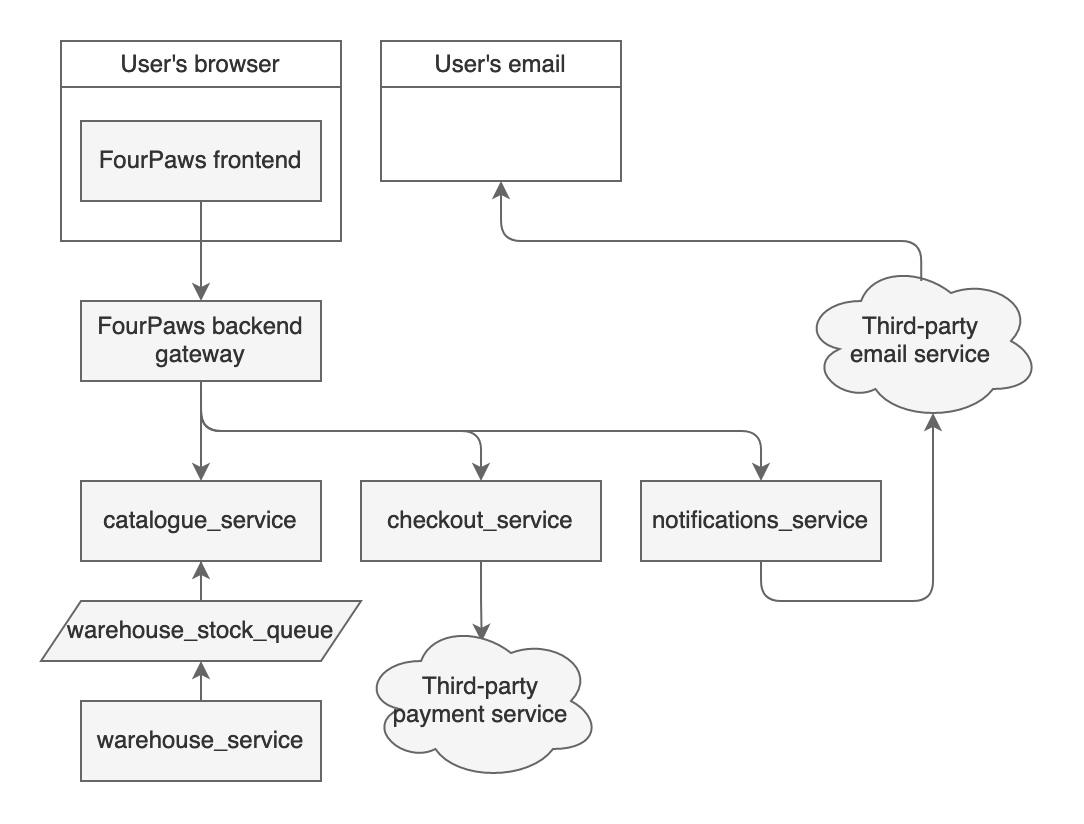

The diagram above was exported from draw.io. Its source (the exported page's mxGraphModel, read from the mxfile embedded in the PNG):
<mxGraphModel dx="901" dy="533" grid="1" gridSize="10" guides="0" tooltips="1" connect="1" arrows="1" fold="1" page="1" pageScale="1" pageWidth="1169" pageHeight="827" math="0" shadow="0">
  <root>
    <mxCell id="0" />
    <mxCell id="1" parent="0" />
    <mxCell id="UZMON5nkpK0ui71GGuxh-10" style="edgeStyle=orthogonalEdgeStyle;rounded=1;orthogonalLoop=1;jettySize=auto;html=1;exitX=0.5;exitY=1;exitDx=0;exitDy=0;entryX=0.5;entryY=0;entryDx=0;entryDy=0;fontSize=12;fillColor=#f5f5f5;strokeColor=#666666;" parent="1" source="UZMON5nkpK0ui71GGuxh-1" target="UZMON5nkpK0ui71GGuxh-2" edge="1">
      <mxGeometry relative="1" as="geometry" />
    </mxCell>
    <mxCell id="UZMON5nkpK0ui71GGuxh-1" value="&lt;span style=&quot;font-size: 12px;&quot;&gt;FourPaws frontend&lt;/span&gt;" style="rounded=0;whiteSpace=wrap;html=1;fontSize=12;fontStyle=0;fillColor=#f5f5f5;fontColor=#333333;strokeColor=#666666;" parent="1" vertex="1">
      <mxGeometry x="80" y="110" width="120" height="40" as="geometry" />
    </mxCell>
    <mxCell id="UZMON5nkpK0ui71GGuxh-9" style="edgeStyle=orthogonalEdgeStyle;rounded=1;orthogonalLoop=1;jettySize=auto;html=1;exitX=0.5;exitY=1;exitDx=0;exitDy=0;entryX=0.5;entryY=0;entryDx=0;entryDy=0;fontSize=12;fillColor=#f5f5f5;strokeColor=#666666;" parent="1" source="UZMON5nkpK0ui71GGuxh-2" target="UZMON5nkpK0ui71GGuxh-8" edge="1">
      <mxGeometry relative="1" as="geometry" />
    </mxCell>
    <mxCell id="8TBjMwnK1-w7nSuPPaBC-18" style="edgeStyle=orthogonalEdgeStyle;rounded=1;orthogonalLoop=1;jettySize=auto;html=1;exitX=0.5;exitY=1;exitDx=0;exitDy=0;entryX=0.5;entryY=0;entryDx=0;entryDy=0;fontSize=12;fillColor=#f5f5f5;strokeColor=#666666;" parent="1" source="UZMON5nkpK0ui71GGuxh-2" target="8TBjMwnK1-w7nSuPPaBC-16" edge="1">
      <mxGeometry relative="1" as="geometry" />
    </mxCell>
    <mxCell id="8TBjMwnK1-w7nSuPPaBC-19" style="edgeStyle=orthogonalEdgeStyle;rounded=1;orthogonalLoop=1;jettySize=auto;html=1;exitX=0.5;exitY=1;exitDx=0;exitDy=0;entryX=0.5;entryY=0;entryDx=0;entryDy=0;fontSize=12;fillColor=#f5f5f5;strokeColor=#666666;" parent="1" source="UZMON5nkpK0ui71GGuxh-2" target="8TBjMwnK1-w7nSuPPaBC-17" edge="1">
      <mxGeometry relative="1" as="geometry" />
    </mxCell>
    <mxCell id="UZMON5nkpK0ui71GGuxh-2" value="FourPaws backend gateway" style="rounded=0;whiteSpace=wrap;html=1;fontSize=12;fillColor=#f5f5f5;fontColor=#333333;strokeColor=#666666;" parent="1" vertex="1">
      <mxGeometry x="80" y="200" width="120" height="40" as="geometry" />
    </mxCell>
    <mxCell id="UZMON5nkpK0ui71GGuxh-8" value="&lt;div style=&quot;font-size: 12px;&quot;&gt;catalogue_service&lt;/div&gt;" style="rounded=0;whiteSpace=wrap;html=1;fontSize=12;fillColor=#f5f5f5;fontColor=#333333;strokeColor=#666666;" parent="1" vertex="1">
      <mxGeometry x="80" y="290" width="120" height="40" as="geometry" />
    </mxCell>
    <mxCell id="8TBjMwnK1-w7nSuPPaBC-8" style="edgeStyle=orthogonalEdgeStyle;rounded=0;orthogonalLoop=1;jettySize=auto;html=1;exitX=0.5;exitY=0;exitDx=0;exitDy=0;entryX=0.5;entryY=1;entryDx=0;entryDy=0;fontSize=12;fillColor=#f5f5f5;strokeColor=#666666;" parent="1" source="8TBjMwnK1-w7nSuPPaBC-3" target="8TBjMwnK1-w7nSuPPaBC-5" edge="1">
      <mxGeometry relative="1" as="geometry" />
    </mxCell>
    <mxCell id="8TBjMwnK1-w7nSuPPaBC-3" value="&lt;div style=&quot;font-size: 12px;&quot;&gt;warehouse_service&lt;/div&gt;" style="rounded=0;whiteSpace=wrap;html=1;fontSize=12;fillColor=#f5f5f5;fontColor=#333333;strokeColor=#666666;" parent="1" vertex="1">
      <mxGeometry x="80" y="400" width="120" height="40" as="geometry" />
    </mxCell>
    <mxCell id="8TBjMwnK1-w7nSuPPaBC-6" value="" style="edgeStyle=orthogonalEdgeStyle;rounded=0;orthogonalLoop=1;jettySize=auto;html=1;fontSize=12;fillColor=#f5f5f5;strokeColor=#666666;" parent="1" source="8TBjMwnK1-w7nSuPPaBC-5" target="UZMON5nkpK0ui71GGuxh-8" edge="1">
      <mxGeometry relative="1" as="geometry" />
    </mxCell>
    <mxCell id="8TBjMwnK1-w7nSuPPaBC-5" value="warehouse_stock_queue" style="shape=parallelogram;perimeter=parallelogramPerimeter;whiteSpace=wrap;html=1;fixedSize=1;fontSize=12;fillColor=#f5f5f5;fontColor=#333333;strokeColor=#666666;" parent="1" vertex="1">
      <mxGeometry x="60" y="350" width="160" height="30" as="geometry" />
    </mxCell>
    <mxCell id="8TBjMwnK1-w7nSuPPaBC-13" value="User's browser" style="swimlane;whiteSpace=wrap;html=1;fontSize=12;fontStyle=0;fillColor=none;fontColor=#333333;strokeColor=#666666;" parent="1" vertex="1">
      <mxGeometry x="70" y="70" width="140" height="100" as="geometry" />
    </mxCell>
    <mxCell id="8TBjMwnK1-w7nSuPPaBC-22" style="edgeStyle=orthogonalEdgeStyle;rounded=1;orthogonalLoop=1;jettySize=auto;html=1;exitX=0.5;exitY=1;exitDx=0;exitDy=0;entryX=0.55;entryY=0.95;entryDx=0;entryDy=0;entryPerimeter=0;fontSize=12;fillColor=#f5f5f5;strokeColor=#666666;" parent="1" source="8TBjMwnK1-w7nSuPPaBC-17" target="8TBjMwnK1-w7nSuPPaBC-20" edge="1">
      <mxGeometry relative="1" as="geometry" />
    </mxCell>
    <mxCell id="8TBjMwnK1-w7nSuPPaBC-25" style="edgeStyle=orthogonalEdgeStyle;rounded=0;orthogonalLoop=1;jettySize=auto;html=1;exitX=0.5;exitY=1;exitDx=0;exitDy=0;entryX=0.503;entryY=0.13;entryDx=0;entryDy=0;entryPerimeter=0;fontSize=12;fillColor=#f5f5f5;strokeColor=#666666;" parent="1" source="8TBjMwnK1-w7nSuPPaBC-16" target="8TBjMwnK1-w7nSuPPaBC-24" edge="1">
      <mxGeometry relative="1" as="geometry" />
    </mxCell>
    <mxCell id="8TBjMwnK1-w7nSuPPaBC-16" value="&lt;div style=&quot;font-size: 12px;&quot;&gt;checkout_service&lt;/div&gt;" style="rounded=0;whiteSpace=wrap;html=1;fontSize=12;fillColor=#f5f5f5;fontColor=#333333;strokeColor=#666666;" parent="1" vertex="1">
      <mxGeometry x="220" y="290" width="120" height="40" as="geometry" />
    </mxCell>
    <mxCell id="8TBjMwnK1-w7nSuPPaBC-17" value="&lt;div style=&quot;font-size: 12px;&quot;&gt;notifications_service&lt;/div&gt;" style="rounded=0;whiteSpace=wrap;html=1;fontSize=12;fillColor=#f5f5f5;fontColor=#333333;strokeColor=#666666;" parent="1" vertex="1">
      <mxGeometry x="360" y="290" width="120" height="40" as="geometry" />
    </mxCell>
    <mxCell id="8TBjMwnK1-w7nSuPPaBC-20" value="Third-party &lt;br&gt;email service" style="ellipse;shape=cloud;whiteSpace=wrap;html=1;fontSize=12;fillColor=#f5f5f5;fontColor=#333333;strokeColor=#666666;" parent="1" vertex="1">
      <mxGeometry x="440" y="180" width="120" height="80" as="geometry" />
    </mxCell>
    <mxCell id="8TBjMwnK1-w7nSuPPaBC-23" style="edgeStyle=orthogonalEdgeStyle;rounded=1;orthogonalLoop=1;jettySize=auto;html=1;exitX=0.5;exitY=1;exitDx=0;exitDy=0;entryX=0.501;entryY=0.125;entryDx=0;entryDy=0;entryPerimeter=0;startArrow=classic;startFill=1;endArrow=none;endFill=0;fontSize=12;fillColor=#f5f5f5;strokeColor=#666666;" parent="1" source="8TBjMwnK1-w7nSuPPaBC-21" target="8TBjMwnK1-w7nSuPPaBC-20" edge="1">
      <mxGeometry relative="1" as="geometry">
        <Array as="points">
          <mxPoint x="290" y="170" />
          <mxPoint x="500" y="170" />
        </Array>
      </mxGeometry>
    </mxCell>
    <mxCell id="8TBjMwnK1-w7nSuPPaBC-21" value="User's email" style="swimlane;whiteSpace=wrap;html=1;fontSize=12;fontStyle=0;fillColor=none;fontColor=#333333;strokeColor=#666666;" parent="1" vertex="1">
      <mxGeometry x="230" y="70" width="120" height="70" as="geometry" />
    </mxCell>
    <mxCell id="8TBjMwnK1-w7nSuPPaBC-24" value="Third-party&lt;br style=&quot;font-size: 12px;&quot;&gt;payment service" style="ellipse;shape=cloud;whiteSpace=wrap;html=1;fontSize=12;fillColor=#f5f5f5;fontColor=#333333;strokeColor=#666666;" parent="1" vertex="1">
      <mxGeometry x="220" y="360" width="120" height="80" as="geometry" />
    </mxCell>
  </root>
</mxGraphModel>